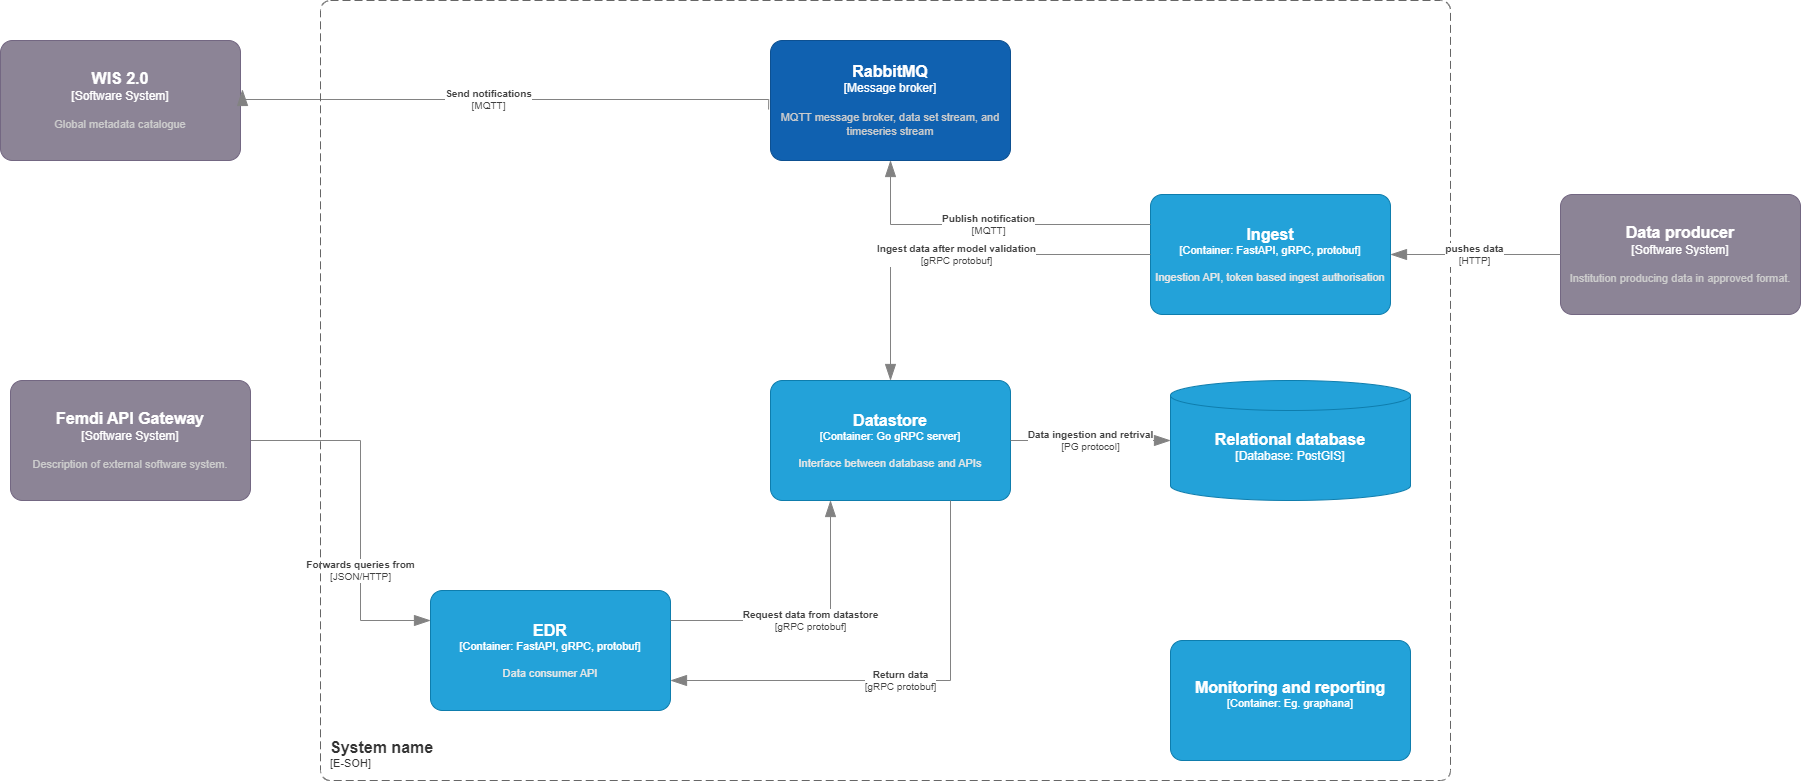

The diagram above was exported from draw.io. Its source (the exported page's mxGraphModel, read from the mxfile embedded in the PNG):
<mxGraphModel dx="3237" dy="908" grid="1" gridSize="10" guides="1" tooltips="1" connect="1" arrows="1" fold="1" page="1" pageScale="1" pageWidth="1169" pageHeight="827" math="0" shadow="0">
  <root>
    <mxCell id="0" />
    <mxCell id="1" parent="0" />
    <object placeholders="1" c4Name="Ingest" c4Type="Container" c4Technology="FastAPI, gRPC, protobuf" c4Description="Ingestion API, token based ingest authorisation" label="&lt;font style=&quot;font-size: 16px&quot;&gt;&lt;b&gt;%c4Name%&lt;/b&gt;&lt;/font&gt;&lt;div&gt;[%c4Type%: %c4Technology%]&lt;/div&gt;&lt;br&gt;&lt;div&gt;&lt;font style=&quot;font-size: 11px&quot;&gt;&lt;font color=&quot;#E6E6E6&quot;&gt;%c4Description%&lt;/font&gt;&lt;/div&gt;" id="RnuNUKcJm7_q6d5X3c1b-2">
      <mxCell style="rounded=1;whiteSpace=wrap;html=1;fontSize=11;labelBackgroundColor=none;fillColor=#23A2D9;fontColor=#ffffff;align=center;arcSize=10;strokeColor=#0E7DAD;metaEdit=1;resizable=0;points=[[0.25,0,0],[0.5,0,0],[0.75,0,0],[1,0.25,0],[1,0.5,0],[1,0.75,0],[0.75,1,0],[0.5,1,0],[0.25,1,0],[0,0.75,0],[0,0.5,0],[0,0.25,0]];" parent="1" vertex="1">
        <mxGeometry x="380" y="414" width="240" height="120" as="geometry" />
      </mxCell>
    </object>
    <object placeholders="1" c4Name="EDR" c4Type="Container" c4Technology="FastAPI, gRPC, protobuf" c4Description="Data consumer API" label="&lt;font style=&quot;font-size: 16px&quot;&gt;&lt;b&gt;%c4Name%&lt;/b&gt;&lt;/font&gt;&lt;div&gt;[%c4Type%: %c4Technology%]&lt;/div&gt;&lt;br&gt;&lt;div&gt;&lt;font style=&quot;font-size: 11px&quot;&gt;&lt;font color=&quot;#E6E6E6&quot;&gt;%c4Description%&lt;/font&gt;&lt;/div&gt;" id="RnuNUKcJm7_q6d5X3c1b-3">
      <mxCell style="rounded=1;whiteSpace=wrap;html=1;fontSize=11;labelBackgroundColor=none;fillColor=#23A2D9;fontColor=#ffffff;align=center;arcSize=10;strokeColor=#0E7DAD;metaEdit=1;resizable=0;points=[[0.25,0,0],[0.5,0,0],[0.75,0,0],[1,0.25,0],[1,0.5,0],[1,0.75,0],[0.75,1,0],[0.5,1,0],[0.25,1,0],[0,0.75,0],[0,0.5,0],[0,0.25,0]];" parent="1" vertex="1">
        <mxGeometry x="-340" y="810" width="240" height="120" as="geometry" />
      </mxCell>
    </object>
    <object placeholders="1" c4Name="Datastore" c4Type="Container" c4Technology="Go gRPC server" c4Description="Interface between database and APIs" label="&lt;font style=&quot;font-size: 16px&quot;&gt;&lt;b&gt;%c4Name%&lt;/b&gt;&lt;/font&gt;&lt;div&gt;[%c4Type%: %c4Technology%]&lt;/div&gt;&lt;br&gt;&lt;div&gt;&lt;font style=&quot;font-size: 11px&quot;&gt;&lt;font color=&quot;#E6E6E6&quot;&gt;%c4Description%&lt;/font&gt;&lt;/div&gt;" id="RnuNUKcJm7_q6d5X3c1b-4">
      <mxCell style="rounded=1;whiteSpace=wrap;html=1;fontSize=11;labelBackgroundColor=none;fillColor=#23A2D9;fontColor=#ffffff;align=center;arcSize=10;strokeColor=#0E7DAD;metaEdit=1;resizable=0;points=[[0.25,0,0],[0.5,0,0],[0.75,0,0],[1,0.25,0],[1,0.5,0],[1,0.75,0],[0.75,1,0],[0.5,1,0],[0.25,1,0],[0,0.75,0],[0,0.5,0],[0,0.25,0]];" parent="1" vertex="1">
        <mxGeometry y="600" width="240" height="120" as="geometry" />
      </mxCell>
    </object>
    <object placeholders="1" c4Type="Relational database" c4Container="Database" c4Technology="PostGIS" c4Description="" label="&lt;font style=&quot;font-size: 16px&quot;&gt;&lt;b&gt;%c4Type%&lt;/b&gt;&lt;/font&gt;&lt;div&gt;[%c4Container%:&amp;nbsp;%c4Technology%]&lt;/div&gt;&lt;br&gt;&lt;div&gt;&lt;font style=&quot;font-size: 11px&quot;&gt;&lt;font color=&quot;#E6E6E6&quot;&gt;%c4Description%&lt;/font&gt;&lt;/div&gt;" id="RnuNUKcJm7_q6d5X3c1b-5">
      <mxCell style="shape=cylinder3;size=15;whiteSpace=wrap;html=1;boundedLbl=1;rounded=0;labelBackgroundColor=none;fillColor=#23A2D9;fontSize=12;fontColor=#ffffff;align=center;strokeColor=#0E7DAD;metaEdit=1;points=[[0.5,0,0],[1,0.25,0],[1,0.5,0],[1,0.75,0],[0.5,1,0],[0,0.75,0],[0,0.5,0],[0,0.25,0]];resizable=0;" parent="1" vertex="1">
        <mxGeometry x="400" y="600" width="240" height="120" as="geometry" />
      </mxCell>
    </object>
    <object placeholders="1" c4Type="Relationship" c4Technology="gRPC protobuf" c4Description="Ingest data after model validation" label="&lt;div style=&quot;text-align: left&quot;&gt;&lt;div style=&quot;text-align: center&quot;&gt;&lt;b&gt;%c4Description%&lt;/b&gt;&lt;/div&gt;&lt;div style=&quot;text-align: center&quot;&gt;[%c4Technology%]&lt;/div&gt;&lt;/div&gt;" id="RnuNUKcJm7_q6d5X3c1b-13">
      <mxCell style="endArrow=blockThin;html=1;fontSize=10;fontColor=#404040;strokeWidth=1;endFill=1;strokeColor=#828282;elbow=vertical;metaEdit=1;endSize=14;startSize=14;jumpStyle=arc;jumpSize=16;rounded=0;edgeStyle=orthogonalEdgeStyle;entryX=0.5;entryY=0;entryDx=0;entryDy=0;entryPerimeter=0;" parent="1" source="RnuNUKcJm7_q6d5X3c1b-2" target="RnuNUKcJm7_q6d5X3c1b-4" edge="1">
        <mxGeometry width="240" relative="1" as="geometry">
          <mxPoint x="-40" y="970" as="sourcePoint" />
          <mxPoint x="200" y="970" as="targetPoint" />
        </mxGeometry>
      </mxCell>
    </object>
    <object placeholders="1" c4Type="Relationship" c4Technology="gRPC protobuf" c4Description="Request data from datastore" label="&lt;div style=&quot;text-align: left&quot;&gt;&lt;div style=&quot;text-align: center&quot;&gt;&lt;b&gt;%c4Description%&lt;/b&gt;&lt;/div&gt;&lt;div style=&quot;text-align: center&quot;&gt;[%c4Technology%]&lt;/div&gt;&lt;/div&gt;" id="RnuNUKcJm7_q6d5X3c1b-15">
      <mxCell style="endArrow=blockThin;html=1;fontSize=10;fontColor=#404040;strokeWidth=1;endFill=1;strokeColor=#828282;elbow=vertical;metaEdit=1;endSize=14;startSize=14;jumpStyle=arc;jumpSize=16;rounded=0;edgeStyle=orthogonalEdgeStyle;entryX=0.25;entryY=1;entryDx=0;entryDy=0;entryPerimeter=0;exitX=1;exitY=0.25;exitDx=0;exitDy=0;exitPerimeter=0;" parent="1" source="RnuNUKcJm7_q6d5X3c1b-3" target="RnuNUKcJm7_q6d5X3c1b-4" edge="1">
        <mxGeometry width="240" relative="1" as="geometry">
          <mxPoint x="-100" y="850" as="sourcePoint" />
          <mxPoint x="140" y="850" as="targetPoint" />
        </mxGeometry>
      </mxCell>
    </object>
    <object placeholders="1" c4Type="Relationship" c4Technology="gRPC protobuf" c4Description="Return data" label="&lt;div style=&quot;text-align: left&quot;&gt;&lt;div style=&quot;text-align: center&quot;&gt;&lt;b&gt;%c4Description%&lt;/b&gt;&lt;/div&gt;&lt;div style=&quot;text-align: center&quot;&gt;[%c4Technology%]&lt;/div&gt;&lt;/div&gt;" id="RnuNUKcJm7_q6d5X3c1b-16">
      <mxCell style="endArrow=blockThin;html=1;fontSize=10;fontColor=#404040;strokeWidth=1;endFill=1;strokeColor=#828282;elbow=vertical;metaEdit=1;endSize=14;startSize=14;jumpStyle=arc;jumpSize=16;rounded=0;edgeStyle=orthogonalEdgeStyle;entryX=1;entryY=0.75;entryDx=0;entryDy=0;entryPerimeter=0;exitX=0.75;exitY=1;exitDx=0;exitDy=0;exitPerimeter=0;" parent="1" source="RnuNUKcJm7_q6d5X3c1b-4" target="RnuNUKcJm7_q6d5X3c1b-3" edge="1">
        <mxGeometry width="240" relative="1" as="geometry">
          <mxPoint x="-40" y="1060" as="sourcePoint" />
          <mxPoint x="200" y="1060" as="targetPoint" />
        </mxGeometry>
      </mxCell>
    </object>
    <object placeholders="1" c4Name="Data producer" c4Type="Software System" c4Description="Institution producing data in approved format." label="&lt;font style=&quot;font-size: 16px&quot;&gt;&lt;b&gt;%c4Name%&lt;/b&gt;&lt;/font&gt;&lt;div&gt;[%c4Type%]&lt;/div&gt;&lt;br&gt;&lt;div&gt;&lt;font style=&quot;font-size: 11px&quot;&gt;&lt;font color=&quot;#cccccc&quot;&gt;%c4Description%&lt;/font&gt;&lt;/div&gt;" id="RnuNUKcJm7_q6d5X3c1b-21">
      <mxCell style="rounded=1;whiteSpace=wrap;html=1;labelBackgroundColor=none;fillColor=#8C8496;fontColor=#ffffff;align=center;arcSize=10;strokeColor=#736782;metaEdit=1;resizable=0;points=[[0.25,0,0],[0.5,0,0],[0.75,0,0],[1,0.25,0],[1,0.5,0],[1,0.75,0],[0.75,1,0],[0.5,1,0],[0.25,1,0],[0,0.75,0],[0,0.5,0],[0,0.25,0]];" parent="1" vertex="1">
        <mxGeometry x="790" y="414" width="240" height="120" as="geometry" />
      </mxCell>
    </object>
    <object placeholders="1" c4Name="RabbitMQ" c4Type="Message broker" c4Description="MQTT message broker, data set stream, and timeseries stream" label="&lt;font style=&quot;font-size: 16px&quot;&gt;&lt;b&gt;%c4Name%&lt;/b&gt;&lt;/font&gt;&lt;div&gt;[%c4Type%]&lt;/div&gt;&lt;br&gt;&lt;div&gt;&lt;font style=&quot;font-size: 11px&quot;&gt;&lt;font color=&quot;#cccccc&quot;&gt;%c4Description%&lt;/font&gt;&lt;/div&gt;" id="RnuNUKcJm7_q6d5X3c1b-23">
      <mxCell style="rounded=1;whiteSpace=wrap;html=1;labelBackgroundColor=none;fillColor=#1061B0;fontColor=#ffffff;align=center;arcSize=10;strokeColor=#0D5091;metaEdit=1;resizable=0;points=[[0.25,0,0],[0.5,0,0],[0.75,0,0],[1,0.25,0],[1,0.5,0],[1,0.75,0],[0.75,1,0],[0.5,1,0],[0.25,1,0],[0,0.75,0],[0,0.5,0],[0,0.25,0]];" parent="1" vertex="1">
        <mxGeometry y="260" width="240" height="120" as="geometry" />
      </mxCell>
    </object>
    <object placeholders="1" c4Type="Relationship" c4Technology="PG protocol" c4Description="Data ingestion and retrival" label="&lt;div style=&quot;text-align: left&quot;&gt;&lt;div style=&quot;text-align: center&quot;&gt;&lt;b&gt;%c4Description%&lt;/b&gt;&lt;/div&gt;&lt;div style=&quot;text-align: center&quot;&gt;[%c4Technology%]&lt;/div&gt;&lt;/div&gt;" id="RnuNUKcJm7_q6d5X3c1b-24">
      <mxCell style="endArrow=blockThin;html=1;fontSize=10;fontColor=#404040;strokeWidth=1;endFill=1;strokeColor=#828282;elbow=vertical;metaEdit=1;endSize=14;startSize=14;jumpStyle=arc;jumpSize=16;rounded=0;edgeStyle=orthogonalEdgeStyle;entryX=0;entryY=0.5;entryDx=0;entryDy=0;entryPerimeter=0;exitX=1;exitY=0.5;exitDx=0;exitDy=0;exitPerimeter=0;" parent="1" source="RnuNUKcJm7_q6d5X3c1b-4" target="RnuNUKcJm7_q6d5X3c1b-5" edge="1">
        <mxGeometry width="240" relative="1" as="geometry">
          <mxPoint x="130" y="870" as="sourcePoint" />
          <mxPoint x="370" y="870" as="targetPoint" />
        </mxGeometry>
      </mxCell>
    </object>
    <object placeholders="1" c4Name="WIS 2.0" c4Type="Software System" c4Description="Global metadata catalogue" label="&lt;font style=&quot;font-size: 16px&quot;&gt;&lt;b&gt;%c4Name%&lt;/b&gt;&lt;/font&gt;&lt;div&gt;[%c4Type%]&lt;/div&gt;&lt;br&gt;&lt;div&gt;&lt;font style=&quot;font-size: 11px&quot;&gt;&lt;font color=&quot;#cccccc&quot;&gt;%c4Description%&lt;/font&gt;&lt;/div&gt;" id="RnuNUKcJm7_q6d5X3c1b-30">
      <mxCell style="rounded=1;whiteSpace=wrap;html=1;labelBackgroundColor=none;fillColor=#8C8496;fontColor=#ffffff;align=center;arcSize=10;strokeColor=#736782;metaEdit=1;resizable=0;points=[[0.25,0,0],[0.5,0,0],[0.75,0,0],[1,0.25,0],[1,0.5,0],[1,0.75,0],[0.75,1,0],[0.5,1,0],[0.25,1,0],[0,0.75,0],[0,0.5,0],[0,0.25,0]];" parent="1" vertex="1">
        <mxGeometry x="-770" y="260" width="240" height="120" as="geometry" />
      </mxCell>
    </object>
    <object placeholders="1" c4Type="Relationship" c4Technology="MQTT" c4Description="Send notifications" label="&lt;div style=&quot;text-align: left&quot;&gt;&lt;div style=&quot;text-align: center&quot;&gt;&lt;b&gt;%c4Description%&lt;/b&gt;&lt;/div&gt;&lt;div style=&quot;text-align: center&quot;&gt;[%c4Technology%]&lt;/div&gt;&lt;/div&gt;" id="RnuNUKcJm7_q6d5X3c1b-33">
      <mxCell style="endArrow=blockThin;html=1;fontSize=10;fontColor=#404040;strokeWidth=1;endFill=1;strokeColor=#828282;elbow=vertical;metaEdit=1;endSize=14;startSize=14;jumpStyle=arc;jumpSize=16;rounded=0;edgeStyle=orthogonalEdgeStyle;entryX=1.008;entryY=0.408;entryDx=0;entryDy=0;entryPerimeter=0;exitX=-0.008;exitY=0.575;exitDx=0;exitDy=0;exitPerimeter=0;" parent="1" source="RnuNUKcJm7_q6d5X3c1b-23" target="RnuNUKcJm7_q6d5X3c1b-30" edge="1">
        <mxGeometry x="0.0617" width="240" relative="1" as="geometry">
          <mxPoint x="-30" y="320" as="sourcePoint" />
          <mxPoint x="-524" y="601" as="targetPoint" />
          <Array as="points">
            <mxPoint x="-2" y="319" />
            <mxPoint x="-528" y="319" />
          </Array>
          <mxPoint as="offset" />
        </mxGeometry>
      </mxCell>
    </object>
    <object placeholders="1" c4Type="Relationship" c4Technology="MQTT" c4Description="Publish notification" label="&lt;div style=&quot;text-align: left&quot;&gt;&lt;div style=&quot;text-align: center&quot;&gt;&lt;b&gt;%c4Description%&lt;/b&gt;&lt;/div&gt;&lt;div style=&quot;text-align: center&quot;&gt;[%c4Technology%]&lt;/div&gt;&lt;/div&gt;" id="RnuNUKcJm7_q6d5X3c1b-35">
      <mxCell style="endArrow=blockThin;html=1;fontSize=10;fontColor=#404040;strokeWidth=1;endFill=1;strokeColor=#828282;elbow=vertical;metaEdit=1;endSize=14;startSize=14;jumpStyle=arc;jumpSize=16;rounded=0;edgeStyle=orthogonalEdgeStyle;exitX=0;exitY=0.25;exitDx=0;exitDy=0;exitPerimeter=0;entryX=0.5;entryY=1;entryDx=0;entryDy=0;entryPerimeter=0;" parent="1" source="RnuNUKcJm7_q6d5X3c1b-2" target="RnuNUKcJm7_q6d5X3c1b-23" edge="1">
        <mxGeometry width="240" relative="1" as="geometry">
          <mxPoint x="-70" y="430" as="sourcePoint" />
          <mxPoint x="170" y="430" as="targetPoint" />
        </mxGeometry>
      </mxCell>
    </object>
    <object placeholders="1" c4Type="Relationship" c4Technology="JSON/HTTP" c4Description="Forwards queries from" label="&lt;div style=&quot;text-align: left&quot;&gt;&lt;div style=&quot;text-align: center&quot;&gt;&lt;b&gt;%c4Description%&lt;/b&gt;&lt;/div&gt;&lt;div style=&quot;text-align: center&quot;&gt;[%c4Technology%]&lt;/div&gt;&lt;/div&gt;" id="KWJRH5BlMTF6Ig7DEbYN-4">
      <mxCell style="endArrow=blockThin;html=1;fontSize=10;fontColor=#404040;strokeWidth=1;endFill=1;strokeColor=#828282;elbow=vertical;metaEdit=1;endSize=14;startSize=14;jumpStyle=arc;jumpSize=16;rounded=0;edgeStyle=orthogonalEdgeStyle;exitX=1;exitY=0.5;exitDx=0;exitDy=0;exitPerimeter=0;entryX=0;entryY=0.25;entryDx=0;entryDy=0;entryPerimeter=0;" parent="1" source="qUVn942bofnuC0DsKLHd-1" target="RnuNUKcJm7_q6d5X3c1b-3" edge="1">
        <mxGeometry x="0.3384" width="240" relative="1" as="geometry">
          <mxPoint x="-1120" y="450" as="sourcePoint" />
          <mxPoint x="-420" y="790" as="targetPoint" />
          <Array as="points">
            <mxPoint x="-410" y="660" />
            <mxPoint x="-410" y="840" />
          </Array>
          <mxPoint as="offset" />
        </mxGeometry>
      </mxCell>
    </object>
    <object placeholders="1" c4Name="Monitoring and reporting" c4Type="Container" c4Technology="Eg. graphana" c4Description="" label="&lt;font style=&quot;font-size: 16px&quot;&gt;&lt;b&gt;%c4Name%&lt;/b&gt;&lt;/font&gt;&lt;div&gt;[%c4Type%: %c4Technology%]&lt;/div&gt;&lt;br&gt;&lt;div&gt;&lt;font style=&quot;font-size: 11px&quot;&gt;&lt;font color=&quot;#E6E6E6&quot;&gt;%c4Description%&lt;/font&gt;&lt;/div&gt;" id="KWJRH5BlMTF6Ig7DEbYN-7">
      <mxCell style="rounded=1;whiteSpace=wrap;html=1;fontSize=11;labelBackgroundColor=none;fillColor=#23A2D9;fontColor=#ffffff;align=center;arcSize=10;strokeColor=#0E7DAD;metaEdit=1;resizable=0;points=[[0.25,0,0],[0.5,0,0],[0.75,0,0],[1,0.25,0],[1,0.5,0],[1,0.75,0],[0.75,1,0],[0.5,1,0],[0.25,1,0],[0,0.75,0],[0,0.5,0],[0,0.25,0]];" parent="1" vertex="1">
        <mxGeometry x="400" y="860" width="240" height="120" as="geometry" />
      </mxCell>
    </object>
    <object placeholders="1" c4Name="System name" c4Type="SystemScopeBoundary" c4Application="E-SOH" label="&lt;font style=&quot;font-size: 16px&quot;&gt;&lt;b&gt;&lt;div style=&quot;text-align: left&quot;&gt;%c4Name%&lt;/div&gt;&lt;/b&gt;&lt;/font&gt;&lt;div style=&quot;text-align: left&quot;&gt;[%c4Application%]&lt;/div&gt;" id="KWJRH5BlMTF6Ig7DEbYN-8">
      <mxCell style="rounded=1;fontSize=11;whiteSpace=wrap;html=1;dashed=1;arcSize=20;fillColor=none;strokeColor=#666666;fontColor=#333333;labelBackgroundColor=none;align=left;verticalAlign=bottom;labelBorderColor=none;spacingTop=0;spacing=10;dashPattern=8 4;metaEdit=1;rotatable=0;perimeter=rectanglePerimeter;noLabel=0;labelPadding=0;allowArrows=0;connectable=0;expand=0;recursiveResize=0;editable=1;pointerEvents=0;absoluteArcSize=1;points=[[0.25,0,0],[0.5,0,0],[0.75,0,0],[1,0.25,0],[1,0.5,0],[1,0.75,0],[0.75,1,0],[0.5,1,0],[0.25,1,0],[0,0.75,0],[0,0.5,0],[0,0.25,0]];" parent="1" vertex="1">
        <mxGeometry x="-450" y="220" width="1130" height="780" as="geometry" />
      </mxCell>
    </object>
    <object placeholders="1" c4Name="Femdi API Gateway" c4Type="Software System" c4Description="Description of external software system." label="&lt;font style=&quot;font-size: 16px&quot;&gt;&lt;b&gt;%c4Name%&lt;/b&gt;&lt;/font&gt;&lt;div&gt;[%c4Type%]&lt;/div&gt;&lt;br&gt;&lt;div&gt;&lt;font style=&quot;font-size: 11px&quot;&gt;&lt;font color=&quot;#cccccc&quot;&gt;%c4Description%&lt;/font&gt;&lt;/div&gt;" id="qUVn942bofnuC0DsKLHd-1">
      <mxCell style="rounded=1;whiteSpace=wrap;html=1;labelBackgroundColor=none;fillColor=#8C8496;fontColor=#ffffff;align=center;arcSize=10;strokeColor=#736782;metaEdit=1;resizable=0;points=[[0.25,0,0],[0.5,0,0],[0.75,0,0],[1,0.25,0],[1,0.5,0],[1,0.75,0],[0.75,1,0],[0.5,1,0],[0.25,1,0],[0,0.75,0],[0,0.5,0],[0,0.25,0]];" vertex="1" parent="1">
        <mxGeometry x="-760" y="600" width="240" height="120" as="geometry" />
      </mxCell>
    </object>
    <object placeholders="1" c4Type="Relationship" c4Technology="HTTP" c4Description="pushes data" label="&lt;div style=&quot;text-align: left&quot;&gt;&lt;div style=&quot;text-align: center&quot;&gt;&lt;b&gt;%c4Description%&lt;/b&gt;&lt;/div&gt;&lt;div style=&quot;text-align: center&quot;&gt;[%c4Technology%]&lt;/div&gt;&lt;/div&gt;" id="qUVn942bofnuC0DsKLHd-3">
      <mxCell style="endArrow=blockThin;html=1;fontSize=10;fontColor=#404040;strokeWidth=1;endFill=1;strokeColor=#828282;elbow=vertical;metaEdit=1;endSize=14;startSize=14;jumpStyle=arc;jumpSize=16;rounded=0;edgeStyle=orthogonalEdgeStyle;exitX=0;exitY=0.5;exitDx=0;exitDy=0;exitPerimeter=0;entryX=1;entryY=0.5;entryDx=0;entryDy=0;entryPerimeter=0;" edge="1" parent="1" source="RnuNUKcJm7_q6d5X3c1b-21" target="RnuNUKcJm7_q6d5X3c1b-2">
        <mxGeometry width="240" relative="1" as="geometry">
          <mxPoint x="-150" y="490" as="sourcePoint" />
          <mxPoint x="90" y="490" as="targetPoint" />
        </mxGeometry>
      </mxCell>
    </object>
  </root>
</mxGraphModel>